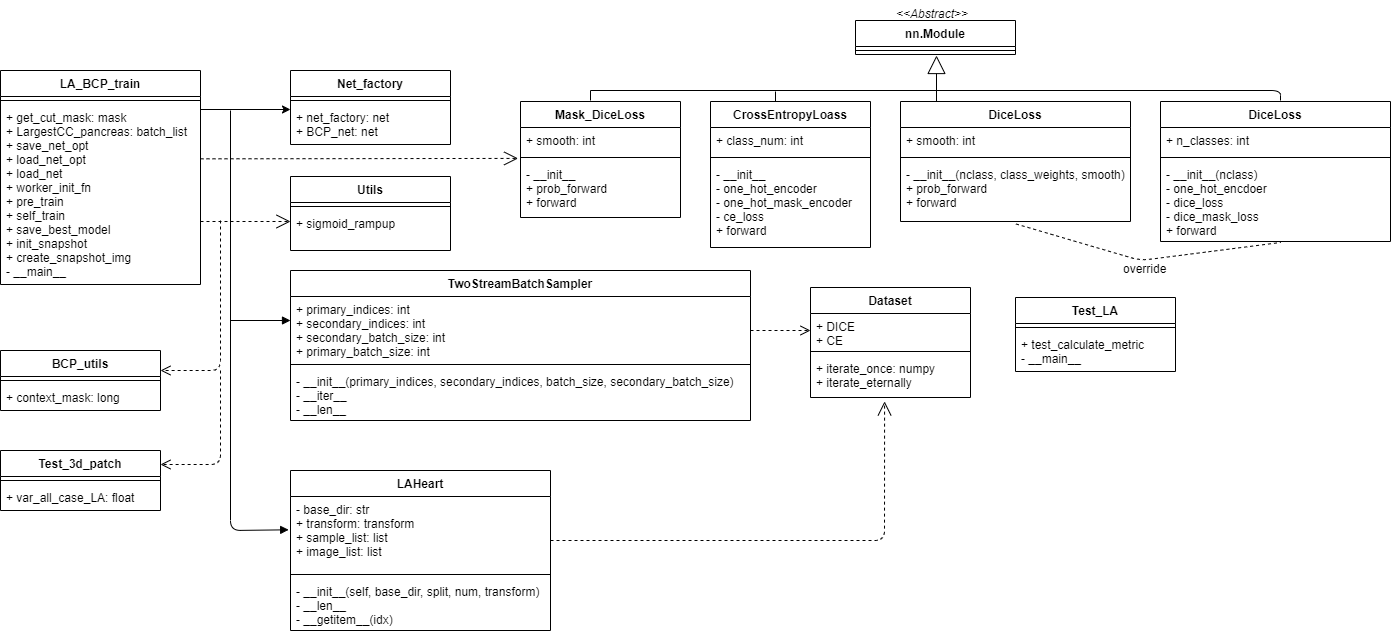

The diagram above was exported from draw.io. Its source (the exported page's mxGraphModel, read from the mxfile embedded in the PNG):
<mxGraphModel dx="1680" dy="732" grid="1" gridSize="10" guides="1" tooltips="1" connect="1" arrows="1" fold="1" page="1" pageScale="1" pageWidth="850" pageHeight="1100" math="0" shadow="0">
  <root>
    <mxCell id="0" />
    <mxCell id="1" parent="0" />
    <mxCell id="2" value="LA_BCP_train" style="swimlane;fontStyle=1;align=center;verticalAlign=top;childLayout=stackLayout;horizontal=1;startSize=26;horizontalStack=0;resizeParent=1;resizeParentMax=0;resizeLast=0;collapsible=1;marginBottom=0;" parent="1" vertex="1">
      <mxGeometry x="80" y="90" width="200" height="214" as="geometry" />
    </mxCell>
    <mxCell id="4" value="" style="line;strokeWidth=1;fillColor=none;align=left;verticalAlign=middle;spacingTop=-1;spacingLeft=3;spacingRight=3;rotatable=0;labelPosition=right;points=[];portConstraint=eastwest;strokeColor=inherit;" parent="2" vertex="1">
      <mxGeometry y="26" width="200" height="8" as="geometry" />
    </mxCell>
    <mxCell id="5" value="+ get_cut_mask: mask&#10;+ LargestCC_pancreas: batch_list&#10;+ save_net_opt&#10;+ load_net_opt&#10;+ load_net&#10;+ worker_init_fn&#10;+ pre_train&#10;+ self_train&#10;+ save_best_model&#10;+ init_snapshot&#10;+ create_snapshot_img&#10;- __main__" style="text;strokeColor=none;fillColor=none;align=left;verticalAlign=top;spacingLeft=4;spacingRight=4;overflow=hidden;rotatable=0;points=[[0,0.5],[1,0.5]];portConstraint=eastwest;" parent="2" vertex="1">
      <mxGeometry y="34" width="200" height="180" as="geometry" />
    </mxCell>
    <mxCell id="6" value="Net_factory" style="swimlane;fontStyle=1;align=center;verticalAlign=top;childLayout=stackLayout;horizontal=1;startSize=26;horizontalStack=0;resizeParent=1;resizeParentMax=0;resizeLast=0;collapsible=1;marginBottom=0;" parent="1" vertex="1">
      <mxGeometry x="370" y="90" width="160" height="74" as="geometry" />
    </mxCell>
    <mxCell id="8" value="" style="line;strokeWidth=1;fillColor=none;align=left;verticalAlign=middle;spacingTop=-1;spacingLeft=3;spacingRight=3;rotatable=0;labelPosition=right;points=[];portConstraint=eastwest;strokeColor=inherit;" parent="6" vertex="1">
      <mxGeometry y="26" width="160" height="8" as="geometry" />
    </mxCell>
    <mxCell id="9" value="+ net_factory: net&#10;+ BCP_net: net&#10;" style="text;strokeColor=none;fillColor=none;align=left;verticalAlign=top;spacingLeft=4;spacingRight=4;overflow=hidden;rotatable=0;points=[[0,0.5],[1,0.5]];portConstraint=eastwest;" parent="6" vertex="1">
      <mxGeometry y="34" width="160" height="40" as="geometry" />
    </mxCell>
    <mxCell id="10" style="edgeStyle=none;html=1;exitX=1;exitY=0.5;exitDx=0;exitDy=0;entryX=0;entryY=0.5;entryDx=0;entryDy=0;" parent="1" edge="1">
      <mxGeometry relative="1" as="geometry">
        <mxPoint x="280" y="129.00000000000006" as="sourcePoint" />
        <mxPoint x="370" y="129" as="targetPoint" />
      </mxGeometry>
    </mxCell>
    <mxCell id="12" value="TwoStreamBatchSampler" style="swimlane;fontStyle=1;align=center;verticalAlign=top;childLayout=stackLayout;horizontal=1;startSize=26;horizontalStack=0;resizeParent=1;resizeParentMax=0;resizeLast=0;collapsible=1;marginBottom=0;" parent="1" vertex="1">
      <mxGeometry x="370" y="290" width="460" height="150" as="geometry" />
    </mxCell>
    <mxCell id="13" value="+ primary_indices: int&#10;+ secondary_indices: int&#10;+ secondary_batch_size: int&#10;+ primary_batch_size: int&#10;" style="text;strokeColor=none;fillColor=none;align=left;verticalAlign=top;spacingLeft=4;spacingRight=4;overflow=hidden;rotatable=0;points=[[0,0.5],[1,0.5]];portConstraint=eastwest;" parent="12" vertex="1">
      <mxGeometry y="26" width="460" height="64" as="geometry" />
    </mxCell>
    <mxCell id="14" value="" style="line;strokeWidth=1;fillColor=none;align=left;verticalAlign=middle;spacingTop=-1;spacingLeft=3;spacingRight=3;rotatable=0;labelPosition=right;points=[];portConstraint=eastwest;strokeColor=inherit;" parent="12" vertex="1">
      <mxGeometry y="90" width="460" height="8" as="geometry" />
    </mxCell>
    <mxCell id="15" value="- __init__(primary_indices, secondary_indices, batch_size, secondary_batch_size)&#10;- __iter__&#10;- __len__" style="text;strokeColor=none;fillColor=none;align=left;verticalAlign=top;spacingLeft=4;spacingRight=4;overflow=hidden;rotatable=0;points=[[0,0.5],[1,0.5]];portConstraint=eastwest;" parent="12" vertex="1">
      <mxGeometry y="98" width="460" height="52" as="geometry" />
    </mxCell>
    <mxCell id="16" value="Dataset" style="swimlane;fontStyle=1;align=center;verticalAlign=top;childLayout=stackLayout;horizontal=1;startSize=26;horizontalStack=0;resizeParent=1;resizeParentMax=0;resizeLast=0;collapsible=1;marginBottom=0;" parent="1" vertex="1">
      <mxGeometry x="890" y="307" width="160" height="110" as="geometry" />
    </mxCell>
    <mxCell id="17" value="+ DICE&#10;+ CE" style="text;strokeColor=none;fillColor=none;align=left;verticalAlign=top;spacingLeft=4;spacingRight=4;overflow=hidden;rotatable=0;points=[[0,0.5],[1,0.5]];portConstraint=eastwest;" parent="16" vertex="1">
      <mxGeometry y="26" width="160" height="34" as="geometry" />
    </mxCell>
    <mxCell id="18" value="" style="line;strokeWidth=1;fillColor=none;align=left;verticalAlign=middle;spacingTop=-1;spacingLeft=3;spacingRight=3;rotatable=0;labelPosition=right;points=[];portConstraint=eastwest;strokeColor=inherit;" parent="16" vertex="1">
      <mxGeometry y="60" width="160" height="8" as="geometry" />
    </mxCell>
    <mxCell id="19" value="+ iterate_once: numpy&#10;+ iterate_eternally" style="text;strokeColor=none;fillColor=none;align=left;verticalAlign=top;spacingLeft=4;spacingRight=4;overflow=hidden;rotatable=0;points=[[0,0.5],[1,0.5]];portConstraint=eastwest;" parent="16" vertex="1">
      <mxGeometry y="68" width="160" height="42" as="geometry" />
    </mxCell>
    <mxCell id="36" style="edgeStyle=none;html=1;entryX=0;entryY=0.5;entryDx=0;entryDy=0;" parent="16" source="16" target="17" edge="1">
      <mxGeometry relative="1" as="geometry" />
    </mxCell>
    <mxCell id="21" value="LAHeart" style="swimlane;fontStyle=1;align=center;verticalAlign=top;childLayout=stackLayout;horizontal=1;startSize=26;horizontalStack=0;resizeParent=1;resizeParentMax=0;resizeLast=0;collapsible=1;marginBottom=0;" parent="1" vertex="1">
      <mxGeometry x="370" y="490" width="260" height="160" as="geometry" />
    </mxCell>
    <mxCell id="22" value="- base_dir: str&#10;+ transform: transform&#10;+ sample_list: list&#10;+ image_list: list" style="text;strokeColor=none;fillColor=none;align=left;verticalAlign=top;spacingLeft=4;spacingRight=4;overflow=hidden;rotatable=0;points=[[0,0.5],[1,0.5]];portConstraint=eastwest;" parent="21" vertex="1">
      <mxGeometry y="26" width="260" height="74" as="geometry" />
    </mxCell>
    <mxCell id="23" value="" style="line;strokeWidth=1;fillColor=none;align=left;verticalAlign=middle;spacingTop=-1;spacingLeft=3;spacingRight=3;rotatable=0;labelPosition=right;points=[];portConstraint=eastwest;strokeColor=inherit;" parent="21" vertex="1">
      <mxGeometry y="100" width="260" height="8" as="geometry" />
    </mxCell>
    <mxCell id="24" value="- __init__(self, base_dir, split, num, transform)&#10;- __len__&#10;- __getitem__(idx)" style="text;strokeColor=none;fillColor=none;align=left;verticalAlign=top;spacingLeft=4;spacingRight=4;overflow=hidden;rotatable=0;points=[[0,0.5],[1,0.5]];portConstraint=eastwest;" parent="21" vertex="1">
      <mxGeometry y="108" width="260" height="52" as="geometry" />
    </mxCell>
    <mxCell id="32" value="Utils" style="swimlane;fontStyle=1;align=center;verticalAlign=top;childLayout=stackLayout;horizontal=1;startSize=26;horizontalStack=0;resizeParent=1;resizeParentMax=0;resizeLast=0;collapsible=1;marginBottom=0;" parent="1" vertex="1">
      <mxGeometry x="370" y="196" width="160" height="74" as="geometry" />
    </mxCell>
    <mxCell id="34" value="" style="line;strokeWidth=1;fillColor=none;align=left;verticalAlign=middle;spacingTop=-1;spacingLeft=3;spacingRight=3;rotatable=0;labelPosition=right;points=[];portConstraint=eastwest;strokeColor=inherit;" parent="32" vertex="1">
      <mxGeometry y="26" width="160" height="8" as="geometry" />
    </mxCell>
    <mxCell id="35" value="+ sigmoid_rampup" style="text;strokeColor=none;fillColor=none;align=left;verticalAlign=top;spacingLeft=4;spacingRight=4;overflow=hidden;rotatable=0;points=[[0,0.5],[1,0.5]];portConstraint=eastwest;" parent="32" vertex="1">
      <mxGeometry y="34" width="160" height="40" as="geometry" />
    </mxCell>
    <mxCell id="68" value="" style="html=1;verticalAlign=bottom;endArrow=block;entryX=-0.007;entryY=0.45;entryDx=0;entryDy=0;entryPerimeter=0;exitX=0.24;exitY=0.846;exitDx=0;exitDy=0;exitPerimeter=0;" edge="1" parent="1" target="22">
      <mxGeometry width="80" relative="1" as="geometry">
        <mxPoint x="310" y="129.99599999999998" as="sourcePoint" />
        <mxPoint x="360" y="530" as="targetPoint" />
        <Array as="points">
          <mxPoint x="310" y="550" />
        </Array>
      </mxGeometry>
    </mxCell>
    <mxCell id="76" value="Mask_DiceLoss" style="swimlane;fontStyle=1;align=center;verticalAlign=top;childLayout=stackLayout;horizontal=1;startSize=26;horizontalStack=0;resizeParent=1;resizeParentMax=0;resizeLast=0;collapsible=1;marginBottom=0;fillColor=#FFFFFF;" vertex="1" parent="1">
      <mxGeometry x="600" y="121" width="160" height="116" as="geometry" />
    </mxCell>
    <mxCell id="77" value="+ smooth: int" style="text;strokeColor=none;fillColor=none;align=left;verticalAlign=top;spacingLeft=4;spacingRight=4;overflow=hidden;rotatable=0;points=[[0,0.5],[1,0.5]];portConstraint=eastwest;" vertex="1" parent="76">
      <mxGeometry y="26" width="160" height="26" as="geometry" />
    </mxCell>
    <mxCell id="78" value="" style="line;strokeWidth=1;fillColor=none;align=left;verticalAlign=middle;spacingTop=-1;spacingLeft=3;spacingRight=3;rotatable=0;labelPosition=right;points=[];portConstraint=eastwest;strokeColor=inherit;" vertex="1" parent="76">
      <mxGeometry y="52" width="160" height="8" as="geometry" />
    </mxCell>
    <mxCell id="79" value="- __init__&#10;+ prob_forward&#10;+ forward" style="text;strokeColor=none;fillColor=none;align=left;verticalAlign=top;spacingLeft=4;spacingRight=4;overflow=hidden;rotatable=0;points=[[0,0.5],[1,0.5]];portConstraint=eastwest;" vertex="1" parent="76">
      <mxGeometry y="60" width="160" height="56" as="geometry" />
    </mxCell>
    <mxCell id="84" value="nn.Module&#10;" style="swimlane;fontStyle=1;align=center;verticalAlign=top;childLayout=stackLayout;horizontal=1;startSize=26;horizontalStack=0;resizeParent=1;resizeParentMax=0;resizeLast=0;collapsible=1;marginBottom=0;fillColor=#FFFFFF;movable=1;resizable=1;rotatable=1;deletable=1;editable=1;connectable=1;" vertex="1" parent="1">
      <mxGeometry x="935" y="40" width="160" height="34" as="geometry" />
    </mxCell>
    <mxCell id="86" value="" style="line;strokeWidth=1;fillColor=none;align=left;verticalAlign=middle;spacingTop=-1;spacingLeft=3;spacingRight=3;rotatable=0;labelPosition=right;points=[];portConstraint=eastwest;strokeColor=inherit;" vertex="1" parent="84">
      <mxGeometry y="26" width="160" height="8" as="geometry" />
    </mxCell>
    <mxCell id="88" value="&lt;&lt;Abstract&gt;&gt;" style="text;strokeColor=none;fillColor=none;align=left;verticalAlign=top;spacingLeft=4;spacingRight=4;overflow=hidden;rotatable=1;points=[[0,0.5],[1,0.5]];portConstraint=eastwest;fontStyle=2;movable=1;resizable=1;deletable=1;editable=1;connectable=1;" vertex="1" parent="1">
      <mxGeometry x="970" y="20" width="100" height="26" as="geometry" />
    </mxCell>
    <mxCell id="90" value="" style="endArrow=block;endSize=16;endFill=0;html=1;exitX=0.5;exitY=0;exitDx=0;exitDy=0;" edge="1" parent="1">
      <mxGeometry width="160" relative="1" as="geometry">
        <mxPoint x="1016" y="121" as="sourcePoint" />
        <mxPoint x="1016" y="75" as="targetPoint" />
      </mxGeometry>
    </mxCell>
    <mxCell id="91" value="BCP_utils" style="swimlane;fontStyle=1;align=center;verticalAlign=top;childLayout=stackLayout;horizontal=1;startSize=26;horizontalStack=0;resizeParent=1;resizeParentMax=0;resizeLast=0;collapsible=1;marginBottom=0;fillColor=#FFFFFF;" vertex="1" parent="1">
      <mxGeometry x="80" y="370" width="160" height="60" as="geometry" />
    </mxCell>
    <mxCell id="93" value="" style="line;strokeWidth=1;fillColor=none;align=left;verticalAlign=middle;spacingTop=-1;spacingLeft=3;spacingRight=3;rotatable=0;labelPosition=right;points=[];portConstraint=eastwest;strokeColor=inherit;" vertex="1" parent="91">
      <mxGeometry y="26" width="160" height="8" as="geometry" />
    </mxCell>
    <mxCell id="94" value="+ context_mask: long" style="text;strokeColor=none;fillColor=none;align=left;verticalAlign=top;spacingLeft=4;spacingRight=4;overflow=hidden;rotatable=0;points=[[0,0.5],[1,0.5]];portConstraint=eastwest;" vertex="1" parent="91">
      <mxGeometry y="34" width="160" height="26" as="geometry" />
    </mxCell>
    <mxCell id="95" value="Test_3d_patch" style="swimlane;fontStyle=1;align=center;verticalAlign=top;childLayout=stackLayout;horizontal=1;startSize=26;horizontalStack=0;resizeParent=1;resizeParentMax=0;resizeLast=0;collapsible=1;marginBottom=0;fillColor=#FFFFFF;" vertex="1" parent="1">
      <mxGeometry x="80" y="470" width="160" height="60" as="geometry" />
    </mxCell>
    <mxCell id="97" value="" style="line;strokeWidth=1;fillColor=none;align=left;verticalAlign=middle;spacingTop=-1;spacingLeft=3;spacingRight=3;rotatable=0;labelPosition=right;points=[];portConstraint=eastwest;strokeColor=inherit;" vertex="1" parent="95">
      <mxGeometry y="26" width="160" height="8" as="geometry" />
    </mxCell>
    <mxCell id="98" value="+ var_all_case_LA: float" style="text;strokeColor=none;fillColor=none;align=left;verticalAlign=top;spacingLeft=4;spacingRight=4;overflow=hidden;rotatable=0;points=[[0,0.5],[1,0.5]];portConstraint=eastwest;" vertex="1" parent="95">
      <mxGeometry y="34" width="160" height="26" as="geometry" />
    </mxCell>
    <mxCell id="104" value="" style="html=1;verticalAlign=bottom;endArrow=block;" edge="1" parent="1">
      <mxGeometry width="80" relative="1" as="geometry">
        <mxPoint x="310" y="340" as="sourcePoint" />
        <mxPoint x="370" y="340" as="targetPoint" />
      </mxGeometry>
    </mxCell>
    <mxCell id="105" value="CrossEntropyLoass" style="swimlane;fontStyle=1;align=center;verticalAlign=top;childLayout=stackLayout;horizontal=1;startSize=26;horizontalStack=0;resizeParent=1;resizeParentMax=0;resizeLast=0;collapsible=1;marginBottom=0;fillColor=#FFFFFF;" vertex="1" parent="1">
      <mxGeometry x="790" y="121" width="160" height="146" as="geometry" />
    </mxCell>
    <mxCell id="106" value="+ class_num: int" style="text;strokeColor=none;fillColor=none;align=left;verticalAlign=top;spacingLeft=4;spacingRight=4;overflow=hidden;rotatable=0;points=[[0,0.5],[1,0.5]];portConstraint=eastwest;" vertex="1" parent="105">
      <mxGeometry y="26" width="160" height="26" as="geometry" />
    </mxCell>
    <mxCell id="107" value="" style="line;strokeWidth=1;fillColor=none;align=left;verticalAlign=middle;spacingTop=-1;spacingLeft=3;spacingRight=3;rotatable=0;labelPosition=right;points=[];portConstraint=eastwest;strokeColor=inherit;" vertex="1" parent="105">
      <mxGeometry y="52" width="160" height="8" as="geometry" />
    </mxCell>
    <mxCell id="108" value="- __init__&#10;- one_hot_encoder&#10;- one_hot_mask_encoder&#10;- ce_loss&#10;+ forward" style="text;strokeColor=none;fillColor=none;align=left;verticalAlign=top;spacingLeft=4;spacingRight=4;overflow=hidden;rotatable=0;points=[[0,0.5],[1,0.5]];portConstraint=eastwest;" vertex="1" parent="105">
      <mxGeometry y="60" width="160" height="86" as="geometry" />
    </mxCell>
    <mxCell id="109" value="DiceLoss" style="swimlane;fontStyle=1;align=center;verticalAlign=top;childLayout=stackLayout;horizontal=1;startSize=26;horizontalStack=0;resizeParent=1;resizeParentMax=0;resizeLast=0;collapsible=1;marginBottom=0;fillColor=#FFFFFF;" vertex="1" parent="1">
      <mxGeometry x="980" y="121" width="230" height="120" as="geometry" />
    </mxCell>
    <mxCell id="110" value="+ smooth: int" style="text;strokeColor=none;fillColor=none;align=left;verticalAlign=top;spacingLeft=4;spacingRight=4;overflow=hidden;rotatable=0;points=[[0,0.5],[1,0.5]];portConstraint=eastwest;" vertex="1" parent="109">
      <mxGeometry y="26" width="230" height="26" as="geometry" />
    </mxCell>
    <mxCell id="111" value="" style="line;strokeWidth=1;fillColor=none;align=left;verticalAlign=middle;spacingTop=-1;spacingLeft=3;spacingRight=3;rotatable=0;labelPosition=right;points=[];portConstraint=eastwest;strokeColor=inherit;" vertex="1" parent="109">
      <mxGeometry y="52" width="230" height="8" as="geometry" />
    </mxCell>
    <mxCell id="112" value="- __init__(nclass, class_weights, smooth)&#10;+ prob_forward&#10;+ forward" style="text;strokeColor=none;fillColor=none;align=left;verticalAlign=top;spacingLeft=4;spacingRight=4;overflow=hidden;rotatable=0;points=[[0,0.5],[1,0.5]];portConstraint=eastwest;" vertex="1" parent="109">
      <mxGeometry y="60" width="230" height="60" as="geometry" />
    </mxCell>
    <mxCell id="113" value="DiceLoss" style="swimlane;fontStyle=1;align=center;verticalAlign=top;childLayout=stackLayout;horizontal=1;startSize=26;horizontalStack=0;resizeParent=1;resizeParentMax=0;resizeLast=0;collapsible=1;marginBottom=0;fillColor=#FFFFFF;" vertex="1" parent="1">
      <mxGeometry x="1240" y="121" width="230" height="140" as="geometry" />
    </mxCell>
    <mxCell id="114" value="+ n_classes: int" style="text;strokeColor=none;fillColor=none;align=left;verticalAlign=top;spacingLeft=4;spacingRight=4;overflow=hidden;rotatable=0;points=[[0,0.5],[1,0.5]];portConstraint=eastwest;" vertex="1" parent="113">
      <mxGeometry y="26" width="230" height="26" as="geometry" />
    </mxCell>
    <mxCell id="115" value="" style="line;strokeWidth=1;fillColor=none;align=left;verticalAlign=middle;spacingTop=-1;spacingLeft=3;spacingRight=3;rotatable=0;labelPosition=right;points=[];portConstraint=eastwest;strokeColor=inherit;" vertex="1" parent="113">
      <mxGeometry y="52" width="230" height="8" as="geometry" />
    </mxCell>
    <mxCell id="116" value="- __init__(nclass)&#10;- one_hot_encdoer&#10;- dice_loss&#10;- dice_mask_loss&#10;+ forward" style="text;strokeColor=none;fillColor=none;align=left;verticalAlign=top;spacingLeft=4;spacingRight=4;overflow=hidden;rotatable=0;points=[[0,0.5],[1,0.5]];portConstraint=eastwest;" vertex="1" parent="113">
      <mxGeometry y="60" width="230" height="80" as="geometry" />
    </mxCell>
    <mxCell id="117" value="" style="endArrow=open;endSize=12;dashed=1;html=1;" edge="1" parent="1">
      <mxGeometry width="160" relative="1" as="geometry">
        <mxPoint x="280" y="241" as="sourcePoint" />
        <mxPoint x="370" y="241" as="targetPoint" />
      </mxGeometry>
    </mxCell>
    <mxCell id="119" value="" style="html=1;verticalAlign=bottom;endArrow=open;dashed=1;endSize=8;" edge="1" parent="1">
      <mxGeometry relative="1" as="geometry">
        <mxPoint x="300" y="240" as="sourcePoint" />
        <mxPoint x="240" y="390" as="targetPoint" />
        <Array as="points">
          <mxPoint x="300" y="390" />
        </Array>
      </mxGeometry>
    </mxCell>
    <mxCell id="120" value="" style="html=1;verticalAlign=bottom;endArrow=open;dashed=1;endSize=8;" edge="1" parent="1">
      <mxGeometry relative="1" as="geometry">
        <mxPoint x="300" y="390" as="sourcePoint" />
        <mxPoint x="240" y="484" as="targetPoint" />
        <Array as="points">
          <mxPoint x="300" y="484" />
        </Array>
      </mxGeometry>
    </mxCell>
    <mxCell id="121" value="" style="endArrow=none;dashed=1;html=1;exitX=0.502;exitY=1.041;exitDx=0;exitDy=0;exitPerimeter=0;entryX=0.523;entryY=1.012;entryDx=0;entryDy=0;entryPerimeter=0;" edge="1" parent="1" source="112" target="116">
      <mxGeometry width="50" height="50" relative="1" as="geometry">
        <mxPoint x="1225" y="340" as="sourcePoint" />
        <mxPoint x="1275" y="290" as="targetPoint" />
        <Array as="points">
          <mxPoint x="1220" y="280" />
        </Array>
      </mxGeometry>
    </mxCell>
    <mxCell id="122" value="override" style="text;strokeColor=none;fillColor=none;align=left;verticalAlign=top;spacingLeft=4;spacingRight=4;overflow=hidden;rotatable=0;points=[[0,0.5],[1,0.5]];portConstraint=eastwest;" vertex="1" parent="1">
      <mxGeometry x="1197" y="275" width="63" height="26" as="geometry" />
    </mxCell>
    <mxCell id="123" value="" style="endArrow=none;html=1;edgeStyle=orthogonalEdgeStyle;" edge="1" parent="1">
      <mxGeometry relative="1" as="geometry">
        <mxPoint x="670" y="110" as="sourcePoint" />
        <mxPoint x="1360" y="120" as="targetPoint" />
      </mxGeometry>
    </mxCell>
    <mxCell id="124" value="" style="edgeLabel;resizable=0;html=1;align=left;verticalAlign=bottom;fillColor=#FFFFFF;" connectable="0" vertex="1" parent="123">
      <mxGeometry x="-1" relative="1" as="geometry" />
    </mxCell>
    <mxCell id="125" value="" style="edgeLabel;resizable=0;html=1;align=right;verticalAlign=bottom;fillColor=#FFFFFF;" connectable="0" vertex="1" parent="123">
      <mxGeometry x="1" relative="1" as="geometry" />
    </mxCell>
    <mxCell id="130" value="" style="endArrow=none;html=1;" edge="1" parent="1">
      <mxGeometry width="50" height="50" relative="1" as="geometry">
        <mxPoint x="670" y="120" as="sourcePoint" />
        <mxPoint x="670" y="110" as="targetPoint" />
      </mxGeometry>
    </mxCell>
    <mxCell id="133" value="" style="endArrow=none;html=1;" edge="1" parent="1">
      <mxGeometry width="50" height="50" relative="1" as="geometry">
        <mxPoint x="855" y="121" as="sourcePoint" />
        <mxPoint x="855" y="111" as="targetPoint" />
      </mxGeometry>
    </mxCell>
    <mxCell id="134" value="" style="html=1;verticalAlign=bottom;endArrow=open;dashed=1;endSize=8;entryX=0;entryY=0.5;entryDx=0;entryDy=0;" edge="1" parent="1" target="17">
      <mxGeometry relative="1" as="geometry">
        <mxPoint x="830" y="350" as="sourcePoint" />
        <mxPoint x="880" y="350" as="targetPoint" />
      </mxGeometry>
    </mxCell>
    <mxCell id="135" value="" style="endArrow=open;endSize=12;dashed=1;html=1;entryX=-0.015;entryY=1.189;entryDx=0;entryDy=0;entryPerimeter=0;" edge="1" parent="1" target="77">
      <mxGeometry width="160" relative="1" as="geometry">
        <mxPoint x="280" y="178.33" as="sourcePoint" />
        <mxPoint x="440" y="178.33" as="targetPoint" />
      </mxGeometry>
    </mxCell>
    <mxCell id="136" value="" style="endArrow=open;endSize=12;dashed=1;html=1;entryX=0.463;entryY=1.093;entryDx=0;entryDy=0;entryPerimeter=0;" edge="1" parent="1" target="19">
      <mxGeometry width="160" relative="1" as="geometry">
        <mxPoint x="630" y="560" as="sourcePoint" />
        <mxPoint x="790" y="560" as="targetPoint" />
        <Array as="points">
          <mxPoint x="964" y="560" />
        </Array>
      </mxGeometry>
    </mxCell>
    <mxCell id="137" value="Test_LA" style="swimlane;fontStyle=1;align=center;verticalAlign=top;childLayout=stackLayout;horizontal=1;startSize=26;horizontalStack=0;resizeParent=1;resizeParentMax=0;resizeLast=0;collapsible=1;marginBottom=0;fillColor=#FFFFFF;" vertex="1" parent="1">
      <mxGeometry x="1095" y="317" width="160" height="74" as="geometry" />
    </mxCell>
    <mxCell id="139" value="" style="line;strokeWidth=1;fillColor=none;align=left;verticalAlign=middle;spacingTop=-1;spacingLeft=3;spacingRight=3;rotatable=0;labelPosition=right;points=[];portConstraint=eastwest;strokeColor=inherit;" vertex="1" parent="137">
      <mxGeometry y="26" width="160" height="8" as="geometry" />
    </mxCell>
    <mxCell id="140" value="+ test_calculate_metric&#10;- __main__" style="text;strokeColor=none;fillColor=none;align=left;verticalAlign=top;spacingLeft=4;spacingRight=4;overflow=hidden;rotatable=0;points=[[0,0.5],[1,0.5]];portConstraint=eastwest;" vertex="1" parent="137">
      <mxGeometry y="34" width="160" height="40" as="geometry" />
    </mxCell>
  </root>
</mxGraphModel>